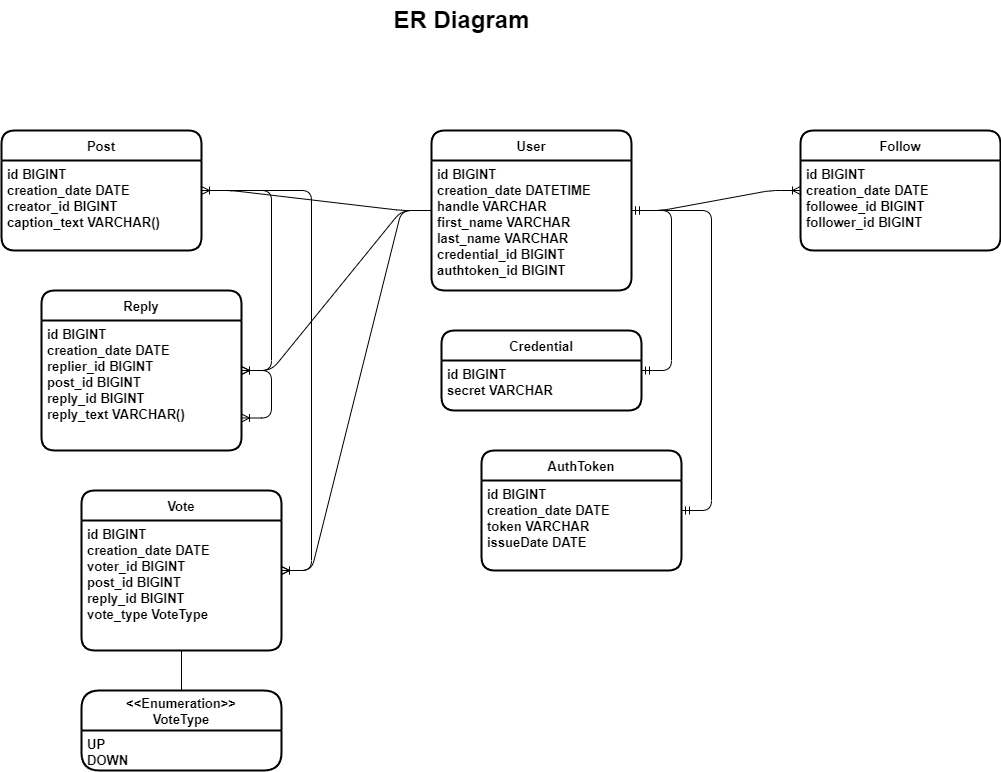

The diagram above was exported from draw.io. Its source (the exported page's mxGraphModel, read from the mxfile embedded in the PNG):
<mxGraphModel dx="2284" dy="1856" grid="1" gridSize="10" guides="1" tooltips="1" connect="1" arrows="1" fold="1" page="1" pageScale="1" pageWidth="850" pageHeight="1100" math="0" shadow="0">
  <root>
    <mxCell id="0" />
    <mxCell id="1" parent="0" />
    <mxCell id="KQlAOVKI6Oi8oSMdauqu-1" value="User" style="swimlane;childLayout=stackLayout;horizontal=1;startSize=30;horizontalStack=0;rounded=1;fontSize=13;fontStyle=1;strokeWidth=2;resizeParent=0;resizeLast=1;shadow=0;dashed=0;align=center;fontFamily=Helvetica;" parent="1" vertex="1">
      <mxGeometry x="350" y="40" width="200" height="160" as="geometry" />
    </mxCell>
    <mxCell id="KQlAOVKI6Oi8oSMdauqu-2" value="id BIGINT&#10;creation_date DATETIME&#10;handle VARCHAR&#10;first_name VARCHAR&#10;last_name VARCHAR&#10;credential_id BIGINT&#10;authtoken_id BIGINT" style="align=left;strokeColor=none;fillColor=none;spacingLeft=4;fontSize=13;verticalAlign=top;resizable=0;rotatable=0;part=1;fontFamily=Helvetica;fontStyle=1" parent="KQlAOVKI6Oi8oSMdauqu-1" vertex="1">
      <mxGeometry y="30" width="200" height="130" as="geometry" />
    </mxCell>
    <mxCell id="KQlAOVKI6Oi8oSMdauqu-16" value="Credential" style="swimlane;childLayout=stackLayout;horizontal=1;startSize=30;horizontalStack=0;rounded=1;fontSize=13;fontStyle=1;strokeWidth=2;resizeParent=0;resizeLast=1;shadow=0;dashed=0;align=center;fontFamily=Helvetica;" parent="1" vertex="1">
      <mxGeometry x="360" y="240" width="200" height="80" as="geometry" />
    </mxCell>
    <mxCell id="KQlAOVKI6Oi8oSMdauqu-17" value="id BIGINT&#10;secret VARCHAR" style="align=left;strokeColor=none;fillColor=none;spacingLeft=4;fontSize=13;verticalAlign=top;resizable=0;rotatable=0;part=1;fontFamily=Helvetica;fontStyle=1" parent="KQlAOVKI6Oi8oSMdauqu-16" vertex="1">
      <mxGeometry y="30" width="200" height="50" as="geometry" />
    </mxCell>
    <mxCell id="KQlAOVKI6Oi8oSMdauqu-19" value="AuthToken" style="swimlane;childLayout=stackLayout;horizontal=1;startSize=30;horizontalStack=0;rounded=1;fontSize=13;fontStyle=1;strokeWidth=2;resizeParent=0;resizeLast=1;shadow=0;dashed=0;align=center;fontFamily=Helvetica;" parent="1" vertex="1">
      <mxGeometry x="400" y="360" width="200" height="120" as="geometry" />
    </mxCell>
    <mxCell id="KQlAOVKI6Oi8oSMdauqu-20" value="id BIGINT&#10;creation_date DATE&#10;token VARCHAR&#10;issueDate DATE" style="align=left;strokeColor=none;fillColor=none;spacingLeft=4;fontSize=13;verticalAlign=top;resizable=0;rotatable=0;part=1;fontFamily=Helvetica;fontStyle=1" parent="KQlAOVKI6Oi8oSMdauqu-19" vertex="1">
      <mxGeometry y="30" width="200" height="90" as="geometry" />
    </mxCell>
    <mxCell id="KQlAOVKI6Oi8oSMdauqu-21" value="Post" style="swimlane;childLayout=stackLayout;horizontal=1;startSize=30;horizontalStack=0;rounded=1;fontSize=13;fontStyle=1;strokeWidth=2;resizeParent=0;resizeLast=1;shadow=0;dashed=0;align=center;fontFamily=Helvetica;" parent="1" vertex="1">
      <mxGeometry x="-80" y="40" width="200" height="120" as="geometry" />
    </mxCell>
    <mxCell id="KQlAOVKI6Oi8oSMdauqu-22" value="id BIGINT&#10;creation_date DATE&#10;creator_id BIGINT&#10;caption_text VARCHAR()" style="align=left;strokeColor=none;fillColor=none;spacingLeft=4;fontSize=13;verticalAlign=top;resizable=0;rotatable=0;part=1;fontFamily=Helvetica;fontStyle=1" parent="KQlAOVKI6Oi8oSMdauqu-21" vertex="1">
      <mxGeometry y="30" width="200" height="90" as="geometry" />
    </mxCell>
    <mxCell id="KQlAOVKI6Oi8oSMdauqu-27" value="Reply" style="swimlane;childLayout=stackLayout;horizontal=1;startSize=30;horizontalStack=0;rounded=1;fontSize=13;fontStyle=1;strokeWidth=2;resizeParent=0;resizeLast=1;shadow=0;dashed=0;align=center;fontFamily=Helvetica;" parent="1" vertex="1">
      <mxGeometry x="-40" y="200" width="200" height="160" as="geometry" />
    </mxCell>
    <mxCell id="17" style="edgeStyle=none;html=1;fontFamily=Helvetica;" parent="KQlAOVKI6Oi8oSMdauqu-27" source="KQlAOVKI6Oi8oSMdauqu-28" target="KQlAOVKI6Oi8oSMdauqu-27" edge="1">
      <mxGeometry relative="1" as="geometry" />
    </mxCell>
    <mxCell id="KQlAOVKI6Oi8oSMdauqu-28" value="id BIGINT&#10;creation_date DATE&#10;replier_id BIGINT&#10;post_id BIGINT&#10;reply_id BIGINT&#10;reply_text VARCHAR()" style="align=left;strokeColor=none;fillColor=none;spacingLeft=4;fontSize=13;verticalAlign=top;resizable=0;rotatable=0;part=1;fontFamily=Helvetica;fontStyle=1" parent="KQlAOVKI6Oi8oSMdauqu-27" vertex="1">
      <mxGeometry y="30" width="200" height="130" as="geometry" />
    </mxCell>
    <mxCell id="12" value="" style="edgeStyle=entityRelationEdgeStyle;fontSize=12;html=1;endArrow=ERoneToMany;fontFamily=Helvetica;entryX=1;entryY=0.75;entryDx=0;entryDy=0;" parent="KQlAOVKI6Oi8oSMdauqu-27" source="KQlAOVKI6Oi8oSMdauqu-27" target="KQlAOVKI6Oi8oSMdauqu-28" edge="1">
      <mxGeometry width="100" height="100" relative="1" as="geometry">
        <mxPoint x="-320" y="210" as="sourcePoint" />
        <mxPoint x="-220" y="110" as="targetPoint" />
        <Array as="points">
          <mxPoint x="280" y="90" />
        </Array>
      </mxGeometry>
    </mxCell>
    <mxCell id="KQlAOVKI6Oi8oSMdauqu-29" value="Vote" style="swimlane;childLayout=stackLayout;horizontal=1;startSize=30;horizontalStack=0;rounded=1;fontSize=13;fontStyle=1;strokeWidth=2;resizeParent=0;resizeLast=1;shadow=0;dashed=0;align=center;fontFamily=Helvetica;" parent="1" vertex="1">
      <mxGeometry y="400" width="200" height="160" as="geometry" />
    </mxCell>
    <mxCell id="KQlAOVKI6Oi8oSMdauqu-30" value="id BIGINT&#10;creation_date DATE&#10;voter_id BIGINT&#10;post_id BIGINT&#10;reply_id BIGINT&#10;vote_type VoteType" style="align=left;strokeColor=none;fillColor=none;spacingLeft=4;fontSize=13;verticalAlign=top;resizable=0;rotatable=0;part=1;fontFamily=Helvetica;fontStyle=1" parent="KQlAOVKI6Oi8oSMdauqu-29" vertex="1">
      <mxGeometry y="30" width="200" height="130" as="geometry" />
    </mxCell>
    <mxCell id="2" value="" style="edgeStyle=entityRelationEdgeStyle;fontSize=12;html=1;endArrow=ERmandOne;startArrow=ERmandOne;fontFamily=Helvetica;" parent="1" source="KQlAOVKI6Oi8oSMdauqu-19" target="KQlAOVKI6Oi8oSMdauqu-1" edge="1">
      <mxGeometry width="100" height="100" relative="1" as="geometry">
        <mxPoint x="350" y="370" as="sourcePoint" />
        <mxPoint x="450" y="270" as="targetPoint" />
      </mxGeometry>
    </mxCell>
    <mxCell id="3" value="" style="edgeStyle=entityRelationEdgeStyle;fontSize=12;html=1;endArrow=ERmandOne;startArrow=ERmandOne;fontFamily=Helvetica;" parent="1" source="KQlAOVKI6Oi8oSMdauqu-16" target="KQlAOVKI6Oi8oSMdauqu-1" edge="1">
      <mxGeometry width="100" height="100" relative="1" as="geometry">
        <mxPoint x="350" y="370" as="sourcePoint" />
        <mxPoint x="450" y="270" as="targetPoint" />
      </mxGeometry>
    </mxCell>
    <mxCell id="5" value="" style="edgeStyle=entityRelationEdgeStyle;fontSize=12;html=1;endArrow=ERoneToMany;fontFamily=Helvetica;" parent="1" source="KQlAOVKI6Oi8oSMdauqu-1" target="KQlAOVKI6Oi8oSMdauqu-27" edge="1">
      <mxGeometry width="100" height="100" relative="1" as="geometry">
        <mxPoint x="350" y="280" as="sourcePoint" />
        <mxPoint x="450" y="180" as="targetPoint" />
      </mxGeometry>
    </mxCell>
    <mxCell id="6" value="" style="edgeStyle=entityRelationEdgeStyle;fontSize=12;html=1;endArrow=ERoneToMany;fontFamily=Helvetica;" parent="1" source="KQlAOVKI6Oi8oSMdauqu-1" target="KQlAOVKI6Oi8oSMdauqu-29" edge="1">
      <mxGeometry width="100" height="100" relative="1" as="geometry">
        <mxPoint x="350" y="280" as="sourcePoint" />
        <mxPoint x="450" y="180" as="targetPoint" />
      </mxGeometry>
    </mxCell>
    <mxCell id="7" value="" style="edgeStyle=entityRelationEdgeStyle;fontSize=12;html=1;endArrow=ERoneToMany;fontFamily=Helvetica;" parent="1" source="KQlAOVKI6Oi8oSMdauqu-21" target="KQlAOVKI6Oi8oSMdauqu-29" edge="1">
      <mxGeometry width="100" height="100" relative="1" as="geometry">
        <mxPoint x="90" y="280" as="sourcePoint" />
        <mxPoint x="190" y="180" as="targetPoint" />
      </mxGeometry>
    </mxCell>
    <mxCell id="8" value="" style="edgeStyle=entityRelationEdgeStyle;fontSize=12;html=1;endArrow=ERoneToMany;fontFamily=Helvetica;" parent="1" source="KQlAOVKI6Oi8oSMdauqu-21" target="KQlAOVKI6Oi8oSMdauqu-27" edge="1">
      <mxGeometry width="100" height="100" relative="1" as="geometry">
        <mxPoint x="90" y="280" as="sourcePoint" />
        <mxPoint x="190" y="180" as="targetPoint" />
      </mxGeometry>
    </mxCell>
    <mxCell id="9" value="Follow" style="swimlane;childLayout=stackLayout;horizontal=1;startSize=30;horizontalStack=0;rounded=1;fontSize=13;fontStyle=1;strokeWidth=2;resizeParent=0;resizeLast=1;shadow=0;dashed=0;align=center;fontFamily=Helvetica;" parent="1" vertex="1">
      <mxGeometry x="719" y="40" width="200" height="120" as="geometry" />
    </mxCell>
    <mxCell id="10" value="id BIGINT&#10;creation_date DATE&#10;followee_id BIGINT&#10;follower_id BIGINT" style="align=left;strokeColor=none;fillColor=none;spacingLeft=4;fontSize=13;verticalAlign=top;resizable=0;rotatable=0;part=1;fontFamily=Helvetica;fontStyle=1" parent="9" vertex="1">
      <mxGeometry y="30" width="200" height="90" as="geometry" />
    </mxCell>
    <mxCell id="13" value="" style="edgeStyle=entityRelationEdgeStyle;fontSize=12;html=1;endArrow=ERoneToMany;fontFamily=Helvetica;rounded=1;" parent="1" source="KQlAOVKI6Oi8oSMdauqu-1" target="9" edge="1">
      <mxGeometry width="100" height="100" relative="1" as="geometry">
        <mxPoint x="-240" y="310" as="sourcePoint" />
        <mxPoint x="-140" y="210" as="targetPoint" />
      </mxGeometry>
    </mxCell>
    <mxCell id="16" value="" style="edgeStyle=entityRelationEdgeStyle;fontSize=12;html=1;endArrow=ERoneToMany;fontFamily=Helvetica;" parent="1" source="KQlAOVKI6Oi8oSMdauqu-1" target="KQlAOVKI6Oi8oSMdauqu-21" edge="1">
      <mxGeometry width="100" height="100" relative="1" as="geometry">
        <mxPoint x="430" y="300" as="sourcePoint" />
        <mxPoint x="530" y="200" as="targetPoint" />
      </mxGeometry>
    </mxCell>
    <mxCell id="19" value="&lt;&lt;Enumeration&gt;&gt;&#10;VoteType" style="swimlane;childLayout=stackLayout;horizontal=1;startSize=40;horizontalStack=0;rounded=1;fontSize=13;fontStyle=1;strokeWidth=2;resizeParent=0;resizeLast=1;shadow=0;dashed=0;align=center;fontFamily=Helvetica;" parent="1" vertex="1">
      <mxGeometry y="600" width="200" height="80" as="geometry" />
    </mxCell>
    <mxCell id="20" value="UP&#10;DOWN" style="align=left;strokeColor=none;fillColor=none;spacingLeft=4;fontSize=13;verticalAlign=top;resizable=0;rotatable=0;part=1;fontFamily=Helvetica;fontStyle=1" parent="19" vertex="1">
      <mxGeometry y="40" width="200" height="40" as="geometry" />
    </mxCell>
    <mxCell id="23" value="" style="endArrow=none;html=1;rounded=0;fontFamily=Helvetica;" parent="1" source="19" target="KQlAOVKI6Oi8oSMdauqu-29" edge="1">
      <mxGeometry relative="1" as="geometry">
        <mxPoint x="370" y="580" as="sourcePoint" />
        <mxPoint x="530" y="580" as="targetPoint" />
      </mxGeometry>
    </mxCell>
    <mxCell id="24" value="ER Diagram" style="text;strokeColor=none;fillColor=none;html=1;fontSize=24;fontStyle=1;verticalAlign=middle;align=center;" parent="1" vertex="1">
      <mxGeometry x="330" y="-90" width="100" height="40" as="geometry" />
    </mxCell>
  </root>
</mxGraphModel>